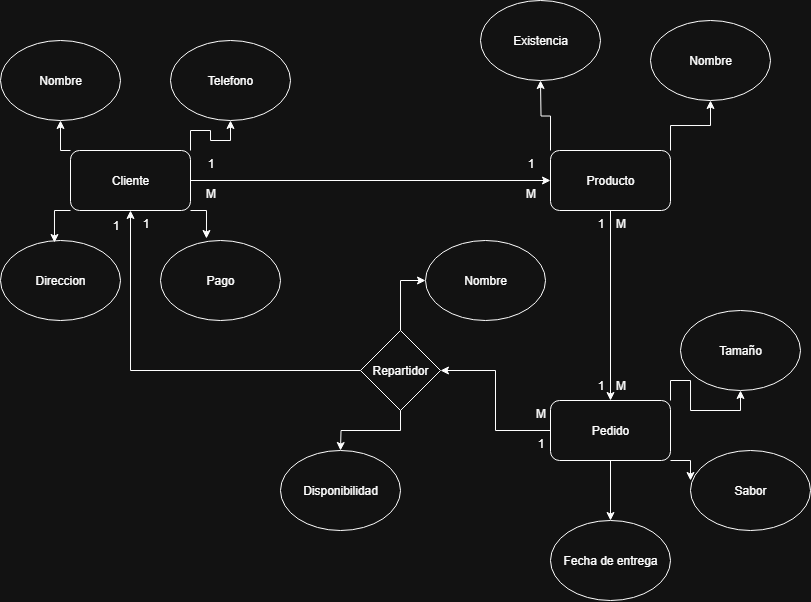

The diagram above was exported from draw.io. Its source (the exported page's mxGraphModel, read from the mxfile embedded in the PNG):
<mxGraphModel dx="983" dy="540" grid="1" gridSize="10" guides="1" tooltips="1" connect="1" arrows="1" fold="1" page="1" pageScale="1" pageWidth="827" pageHeight="1169" math="0" shadow="0">
  <root>
    <mxCell id="0" />
    <mxCell id="1" parent="0" />
    <mxCell id="M5ChS1RLQo_9kpwhdFKC-14" style="edgeStyle=orthogonalEdgeStyle;rounded=0;orthogonalLoop=1;jettySize=auto;html=1;exitX=1;exitY=0.5;exitDx=0;exitDy=0;entryX=0;entryY=0.5;entryDx=0;entryDy=0;" edge="1" parent="1" source="M5ChS1RLQo_9kpwhdFKC-1" target="M5ChS1RLQo_9kpwhdFKC-6">
      <mxGeometry relative="1" as="geometry" />
    </mxCell>
    <mxCell id="M5ChS1RLQo_9kpwhdFKC-20" style="edgeStyle=orthogonalEdgeStyle;rounded=0;orthogonalLoop=1;jettySize=auto;html=1;exitX=1;exitY=0;exitDx=0;exitDy=0;entryX=0.5;entryY=1;entryDx=0;entryDy=0;" edge="1" parent="1" source="M5ChS1RLQo_9kpwhdFKC-1" target="M5ChS1RLQo_9kpwhdFKC-3">
      <mxGeometry relative="1" as="geometry" />
    </mxCell>
    <mxCell id="M5ChS1RLQo_9kpwhdFKC-21" style="edgeStyle=orthogonalEdgeStyle;rounded=0;orthogonalLoop=1;jettySize=auto;html=1;exitX=0;exitY=0;exitDx=0;exitDy=0;entryX=0.5;entryY=1;entryDx=0;entryDy=0;" edge="1" parent="1" source="M5ChS1RLQo_9kpwhdFKC-1" target="M5ChS1RLQo_9kpwhdFKC-2">
      <mxGeometry relative="1" as="geometry" />
    </mxCell>
    <mxCell id="M5ChS1RLQo_9kpwhdFKC-1" value="Cliente" style="rounded=1;whiteSpace=wrap;html=1;" vertex="1" parent="1">
      <mxGeometry x="80" y="230" width="120" height="60" as="geometry" />
    </mxCell>
    <mxCell id="M5ChS1RLQo_9kpwhdFKC-2" value="Nombre" style="ellipse;whiteSpace=wrap;html=1;" vertex="1" parent="1">
      <mxGeometry x="10" y="120" width="120" height="80" as="geometry" />
    </mxCell>
    <mxCell id="M5ChS1RLQo_9kpwhdFKC-3" value="Telefono" style="ellipse;whiteSpace=wrap;html=1;" vertex="1" parent="1">
      <mxGeometry x="180" y="120" width="120" height="80" as="geometry" />
    </mxCell>
    <mxCell id="M5ChS1RLQo_9kpwhdFKC-4" value="Direccion" style="ellipse;whiteSpace=wrap;html=1;" vertex="1" parent="1">
      <mxGeometry x="10" y="320" width="120" height="80" as="geometry" />
    </mxCell>
    <mxCell id="M5ChS1RLQo_9kpwhdFKC-5" value="Pago" style="ellipse;whiteSpace=wrap;html=1;" vertex="1" parent="1">
      <mxGeometry x="170" y="320" width="120" height="80" as="geometry" />
    </mxCell>
    <mxCell id="M5ChS1RLQo_9kpwhdFKC-15" style="edgeStyle=orthogonalEdgeStyle;rounded=0;orthogonalLoop=1;jettySize=auto;html=1;entryX=0.5;entryY=0;entryDx=0;entryDy=0;" edge="1" parent="1" source="M5ChS1RLQo_9kpwhdFKC-6" target="M5ChS1RLQo_9kpwhdFKC-10">
      <mxGeometry relative="1" as="geometry" />
    </mxCell>
    <mxCell id="M5ChS1RLQo_9kpwhdFKC-50" style="edgeStyle=orthogonalEdgeStyle;rounded=0;orthogonalLoop=1;jettySize=auto;html=1;exitX=1;exitY=0;exitDx=0;exitDy=0;entryX=0.5;entryY=1;entryDx=0;entryDy=0;" edge="1" parent="1" source="M5ChS1RLQo_9kpwhdFKC-6" target="M5ChS1RLQo_9kpwhdFKC-49">
      <mxGeometry relative="1" as="geometry" />
    </mxCell>
    <mxCell id="M5ChS1RLQo_9kpwhdFKC-51" style="edgeStyle=orthogonalEdgeStyle;rounded=0;orthogonalLoop=1;jettySize=auto;html=1;exitX=0;exitY=0;exitDx=0;exitDy=0;" edge="1" parent="1" source="M5ChS1RLQo_9kpwhdFKC-6">
      <mxGeometry relative="1" as="geometry">
        <mxPoint x="550" y="160" as="targetPoint" />
      </mxGeometry>
    </mxCell>
    <mxCell id="M5ChS1RLQo_9kpwhdFKC-6" value="Producto" style="rounded=1;whiteSpace=wrap;html=1;" vertex="1" parent="1">
      <mxGeometry x="560" y="230" width="120" height="60" as="geometry" />
    </mxCell>
    <mxCell id="M5ChS1RLQo_9kpwhdFKC-7" value="Sabor" style="ellipse;whiteSpace=wrap;html=1;" vertex="1" parent="1">
      <mxGeometry x="700" y="530" width="120" height="80" as="geometry" />
    </mxCell>
    <mxCell id="M5ChS1RLQo_9kpwhdFKC-8" value="Tamaño" style="ellipse;whiteSpace=wrap;html=1;" vertex="1" parent="1">
      <mxGeometry x="690" y="390" width="120" height="80" as="geometry" />
    </mxCell>
    <mxCell id="M5ChS1RLQo_9kpwhdFKC-9" value="Fecha de entrega" style="ellipse;whiteSpace=wrap;html=1;" vertex="1" parent="1">
      <mxGeometry x="560" y="600" width="120" height="80" as="geometry" />
    </mxCell>
    <mxCell id="M5ChS1RLQo_9kpwhdFKC-17" style="edgeStyle=orthogonalEdgeStyle;rounded=0;orthogonalLoop=1;jettySize=auto;html=1;entryX=0.5;entryY=0;entryDx=0;entryDy=0;" edge="1" parent="1" source="M5ChS1RLQo_9kpwhdFKC-10" target="M5ChS1RLQo_9kpwhdFKC-9">
      <mxGeometry relative="1" as="geometry" />
    </mxCell>
    <mxCell id="M5ChS1RLQo_9kpwhdFKC-25" style="edgeStyle=orthogonalEdgeStyle;rounded=0;orthogonalLoop=1;jettySize=auto;html=1;exitX=0;exitY=0.5;exitDx=0;exitDy=0;entryX=1;entryY=0.5;entryDx=0;entryDy=0;" edge="1" parent="1" source="M5ChS1RLQo_9kpwhdFKC-10" target="M5ChS1RLQo_9kpwhdFKC-11">
      <mxGeometry relative="1" as="geometry" />
    </mxCell>
    <mxCell id="M5ChS1RLQo_9kpwhdFKC-47" style="edgeStyle=orthogonalEdgeStyle;rounded=0;orthogonalLoop=1;jettySize=auto;html=1;exitX=1;exitY=0;exitDx=0;exitDy=0;" edge="1" parent="1" source="M5ChS1RLQo_9kpwhdFKC-10" target="M5ChS1RLQo_9kpwhdFKC-8">
      <mxGeometry relative="1" as="geometry" />
    </mxCell>
    <mxCell id="M5ChS1RLQo_9kpwhdFKC-10" value="Pedido" style="rounded=1;whiteSpace=wrap;html=1;" vertex="1" parent="1">
      <mxGeometry x="560" y="480" width="120" height="60" as="geometry" />
    </mxCell>
    <mxCell id="M5ChS1RLQo_9kpwhdFKC-24" style="edgeStyle=orthogonalEdgeStyle;rounded=0;orthogonalLoop=1;jettySize=auto;html=1;entryX=0.5;entryY=1;entryDx=0;entryDy=0;" edge="1" parent="1" source="M5ChS1RLQo_9kpwhdFKC-11" target="M5ChS1RLQo_9kpwhdFKC-1">
      <mxGeometry relative="1" as="geometry" />
    </mxCell>
    <mxCell id="M5ChS1RLQo_9kpwhdFKC-37" style="edgeStyle=orthogonalEdgeStyle;rounded=0;orthogonalLoop=1;jettySize=auto;html=1;exitX=0.5;exitY=1;exitDx=0;exitDy=0;" edge="1" parent="1" source="M5ChS1RLQo_9kpwhdFKC-11">
      <mxGeometry relative="1" as="geometry">
        <mxPoint x="350" y="530" as="targetPoint" />
      </mxGeometry>
    </mxCell>
    <mxCell id="M5ChS1RLQo_9kpwhdFKC-41" style="edgeStyle=orthogonalEdgeStyle;rounded=0;orthogonalLoop=1;jettySize=auto;html=1;exitX=0.5;exitY=0;exitDx=0;exitDy=0;entryX=0;entryY=0.5;entryDx=0;entryDy=0;" edge="1" parent="1" source="M5ChS1RLQo_9kpwhdFKC-11" target="M5ChS1RLQo_9kpwhdFKC-39">
      <mxGeometry relative="1" as="geometry" />
    </mxCell>
    <mxCell id="M5ChS1RLQo_9kpwhdFKC-11" value="Repartidor" style="rhombus;whiteSpace=wrap;html=1;" vertex="1" parent="1">
      <mxGeometry x="370" y="410" width="80" height="80" as="geometry" />
    </mxCell>
    <mxCell id="M5ChS1RLQo_9kpwhdFKC-22" style="edgeStyle=orthogonalEdgeStyle;rounded=0;orthogonalLoop=1;jettySize=auto;html=1;exitX=0;exitY=1;exitDx=0;exitDy=0;entryX=0.45;entryY=0.025;entryDx=0;entryDy=0;entryPerimeter=0;" edge="1" parent="1" source="M5ChS1RLQo_9kpwhdFKC-1" target="M5ChS1RLQo_9kpwhdFKC-4">
      <mxGeometry relative="1" as="geometry" />
    </mxCell>
    <mxCell id="M5ChS1RLQo_9kpwhdFKC-23" style="edgeStyle=orthogonalEdgeStyle;rounded=0;orthogonalLoop=1;jettySize=auto;html=1;exitX=1;exitY=1;exitDx=0;exitDy=0;entryX=0.383;entryY=-0.025;entryDx=0;entryDy=0;entryPerimeter=0;" edge="1" parent="1" source="M5ChS1RLQo_9kpwhdFKC-1" target="M5ChS1RLQo_9kpwhdFKC-5">
      <mxGeometry relative="1" as="geometry" />
    </mxCell>
    <mxCell id="M5ChS1RLQo_9kpwhdFKC-26" value="1" style="text;html=1;align=center;verticalAlign=middle;resizable=0;points=[];autosize=1;strokeColor=none;fillColor=none;" vertex="1" parent="1">
      <mxGeometry x="205" y="228" width="30" height="30" as="geometry" />
    </mxCell>
    <mxCell id="M5ChS1RLQo_9kpwhdFKC-27" value="M" style="text;html=1;align=center;verticalAlign=middle;resizable=0;points=[];autosize=1;strokeColor=none;fillColor=none;" vertex="1" parent="1">
      <mxGeometry x="525" y="258" width="30" height="30" as="geometry" />
    </mxCell>
    <mxCell id="M5ChS1RLQo_9kpwhdFKC-28" value="1" style="text;html=1;align=center;verticalAlign=middle;resizable=0;points=[];autosize=1;strokeColor=none;fillColor=none;" vertex="1" parent="1">
      <mxGeometry x="525" y="228" width="30" height="30" as="geometry" />
    </mxCell>
    <mxCell id="M5ChS1RLQo_9kpwhdFKC-29" value="M" style="text;html=1;align=center;verticalAlign=middle;resizable=0;points=[];autosize=1;strokeColor=none;fillColor=none;" vertex="1" parent="1">
      <mxGeometry x="205" y="258" width="30" height="30" as="geometry" />
    </mxCell>
    <mxCell id="M5ChS1RLQo_9kpwhdFKC-30" value="M" style="text;html=1;align=center;verticalAlign=middle;resizable=0;points=[];autosize=1;strokeColor=none;fillColor=none;" vertex="1" parent="1">
      <mxGeometry x="615" y="288" width="30" height="30" as="geometry" />
    </mxCell>
    <mxCell id="M5ChS1RLQo_9kpwhdFKC-31" value="1" style="text;html=1;align=center;verticalAlign=middle;resizable=0;points=[];autosize=1;strokeColor=none;fillColor=none;" vertex="1" parent="1">
      <mxGeometry x="595" y="450" width="30" height="30" as="geometry" />
    </mxCell>
    <mxCell id="M5ChS1RLQo_9kpwhdFKC-32" value="1" style="text;html=1;align=center;verticalAlign=middle;resizable=0;points=[];autosize=1;strokeColor=none;fillColor=none;" vertex="1" parent="1">
      <mxGeometry x="595" y="288" width="30" height="30" as="geometry" />
    </mxCell>
    <mxCell id="M5ChS1RLQo_9kpwhdFKC-34" value="M" style="text;html=1;align=center;verticalAlign=middle;resizable=0;points=[];autosize=1;strokeColor=none;fillColor=none;" vertex="1" parent="1">
      <mxGeometry x="615" y="450" width="30" height="30" as="geometry" />
    </mxCell>
    <mxCell id="M5ChS1RLQo_9kpwhdFKC-38" value="Disponibilidad" style="ellipse;whiteSpace=wrap;html=1;" vertex="1" parent="1">
      <mxGeometry x="290" y="530" width="120" height="80" as="geometry" />
    </mxCell>
    <mxCell id="M5ChS1RLQo_9kpwhdFKC-39" value="Nombre" style="ellipse;whiteSpace=wrap;html=1;" vertex="1" parent="1">
      <mxGeometry x="435" y="320" width="120" height="80" as="geometry" />
    </mxCell>
    <mxCell id="M5ChS1RLQo_9kpwhdFKC-42" value="1" style="text;html=1;align=center;verticalAlign=middle;resizable=0;points=[];autosize=1;strokeColor=none;fillColor=none;" vertex="1" parent="1">
      <mxGeometry x="140" y="288" width="30" height="30" as="geometry" />
    </mxCell>
    <mxCell id="M5ChS1RLQo_9kpwhdFKC-43" value="M" style="text;html=1;align=center;verticalAlign=middle;resizable=0;points=[];autosize=1;strokeColor=none;fillColor=none;" vertex="1" parent="1">
      <mxGeometry x="535" y="478" width="30" height="30" as="geometry" />
    </mxCell>
    <mxCell id="M5ChS1RLQo_9kpwhdFKC-44" value="1" style="text;html=1;align=center;verticalAlign=middle;resizable=0;points=[];autosize=1;strokeColor=none;fillColor=none;" vertex="1" parent="1">
      <mxGeometry x="535" y="508" width="30" height="30" as="geometry" />
    </mxCell>
    <mxCell id="M5ChS1RLQo_9kpwhdFKC-45" value="1" style="text;html=1;align=center;verticalAlign=middle;resizable=0;points=[];autosize=1;strokeColor=none;fillColor=none;" vertex="1" parent="1">
      <mxGeometry x="110" y="290" width="30" height="30" as="geometry" />
    </mxCell>
    <mxCell id="M5ChS1RLQo_9kpwhdFKC-46" style="edgeStyle=orthogonalEdgeStyle;rounded=0;orthogonalLoop=1;jettySize=auto;html=1;exitX=1;exitY=1;exitDx=0;exitDy=0;entryX=0;entryY=0.375;entryDx=0;entryDy=0;entryPerimeter=0;" edge="1" parent="1" source="M5ChS1RLQo_9kpwhdFKC-10" target="M5ChS1RLQo_9kpwhdFKC-7">
      <mxGeometry relative="1" as="geometry" />
    </mxCell>
    <mxCell id="M5ChS1RLQo_9kpwhdFKC-49" value="Nombre" style="ellipse;whiteSpace=wrap;html=1;" vertex="1" parent="1">
      <mxGeometry x="660" y="100" width="120" height="80" as="geometry" />
    </mxCell>
    <mxCell id="M5ChS1RLQo_9kpwhdFKC-52" value="Existencia" style="ellipse;whiteSpace=wrap;html=1;" vertex="1" parent="1">
      <mxGeometry x="490" y="80" width="120" height="80" as="geometry" />
    </mxCell>
  </root>
</mxGraphModel>